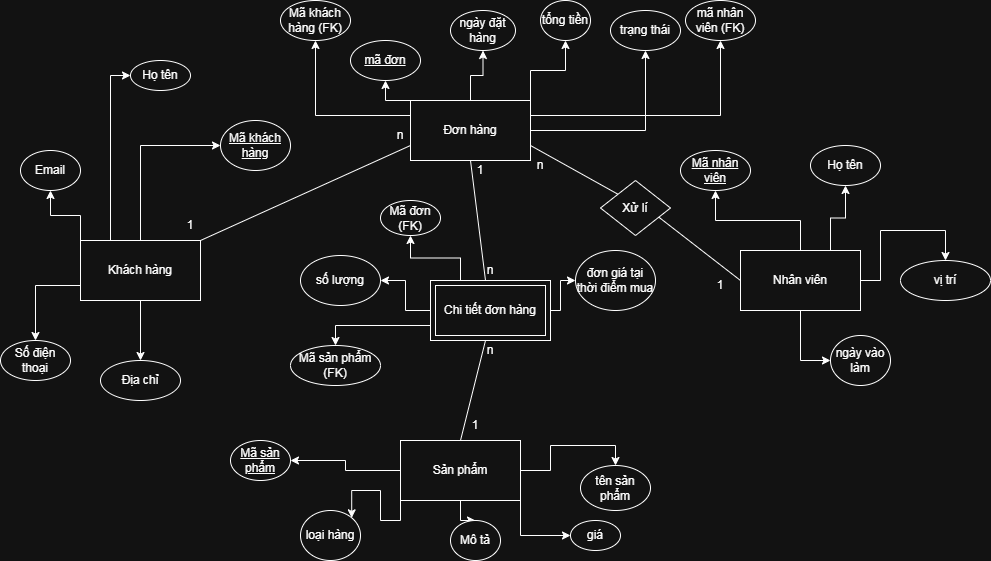

The diagram above was exported from draw.io. Its source (the exported page's mxGraphModel, read from the mxfile embedded in the PNG):
<mxGraphModel dx="1843" dy="595" grid="1" gridSize="10" guides="1" tooltips="1" connect="1" arrows="1" fold="1" page="1" pageScale="1" pageWidth="850" pageHeight="1100" math="0" shadow="0">
  <root>
    <mxCell id="0" />
    <mxCell id="1" parent="0" />
    <mxCell id="fU-JqS0hro7tZwQ4HpJm-42" edge="1" parent="1" source="fU-JqS0hro7tZwQ4HpJm-1" style="edgeStyle=orthogonalEdgeStyle;rounded=0;orthogonalLoop=1;jettySize=auto;html=1;exitX=0.5;exitY=0;exitDx=0;exitDy=0;entryX=0.5;entryY=1;entryDx=0;entryDy=0;" target="fU-JqS0hro7tZwQ4HpJm-41">
      <mxGeometry relative="1" as="geometry" />
    </mxCell>
    <mxCell id="fU-JqS0hro7tZwQ4HpJm-43" edge="1" parent="1" source="fU-JqS0hro7tZwQ4HpJm-1" style="edgeStyle=orthogonalEdgeStyle;rounded=0;orthogonalLoop=1;jettySize=auto;html=1;exitX=0.75;exitY=0;exitDx=0;exitDy=0;entryX=0.5;entryY=1;entryDx=0;entryDy=0;" target="fU-JqS0hro7tZwQ4HpJm-39">
      <mxGeometry relative="1" as="geometry" />
    </mxCell>
    <mxCell id="fU-JqS0hro7tZwQ4HpJm-44" edge="1" parent="1" source="fU-JqS0hro7tZwQ4HpJm-1" style="edgeStyle=orthogonalEdgeStyle;rounded=0;orthogonalLoop=1;jettySize=auto;html=1;exitX=1;exitY=0.5;exitDx=0;exitDy=0;entryX=0.5;entryY=0;entryDx=0;entryDy=0;" target="fU-JqS0hro7tZwQ4HpJm-40">
      <mxGeometry relative="1" as="geometry" />
    </mxCell>
    <mxCell id="fU-JqS0hro7tZwQ4HpJm-45" edge="1" parent="1" source="fU-JqS0hro7tZwQ4HpJm-1" style="edgeStyle=orthogonalEdgeStyle;rounded=0;orthogonalLoop=1;jettySize=auto;html=1;exitX=0.5;exitY=1;exitDx=0;exitDy=0;entryX=0;entryY=0.5;entryDx=0;entryDy=0;" target="fU-JqS0hro7tZwQ4HpJm-38">
      <mxGeometry relative="1" as="geometry" />
    </mxCell>
    <mxCell id="fU-JqS0hro7tZwQ4HpJm-1" parent="1" style="rounded=0;whiteSpace=wrap;html=1;" value="Nhân viên" vertex="1">
      <mxGeometry height="60" width="120" x="680" y="400" as="geometry" />
    </mxCell>
    <mxCell id="fU-JqS0hro7tZwQ4HpJm-33" edge="1" parent="1" source="fU-JqS0hro7tZwQ4HpJm-2" style="edgeStyle=orthogonalEdgeStyle;rounded=0;orthogonalLoop=1;jettySize=auto;html=1;exitX=0;exitY=0;exitDx=0;exitDy=0;entryX=0.5;entryY=1;entryDx=0;entryDy=0;" target="fU-JqS0hro7tZwQ4HpJm-31">
      <mxGeometry relative="1" as="geometry" />
    </mxCell>
    <mxCell id="fU-JqS0hro7tZwQ4HpJm-34" edge="1" parent="1" source="fU-JqS0hro7tZwQ4HpJm-2" style="edgeStyle=orthogonalEdgeStyle;rounded=0;orthogonalLoop=1;jettySize=auto;html=1;exitX=0.5;exitY=0;exitDx=0;exitDy=0;entryX=0.5;entryY=1;entryDx=0;entryDy=0;" target="fU-JqS0hro7tZwQ4HpJm-32">
      <mxGeometry relative="1" as="geometry" />
    </mxCell>
    <mxCell id="fU-JqS0hro7tZwQ4HpJm-35" edge="1" parent="1" source="fU-JqS0hro7tZwQ4HpJm-2" style="edgeStyle=orthogonalEdgeStyle;rounded=0;orthogonalLoop=1;jettySize=auto;html=1;exitX=1;exitY=0;exitDx=0;exitDy=0;entryX=0.5;entryY=1;entryDx=0;entryDy=0;" target="fU-JqS0hro7tZwQ4HpJm-29">
      <mxGeometry relative="1" as="geometry" />
    </mxCell>
    <mxCell id="fU-JqS0hro7tZwQ4HpJm-36" edge="1" parent="1" source="fU-JqS0hro7tZwQ4HpJm-2" style="edgeStyle=orthogonalEdgeStyle;rounded=0;orthogonalLoop=1;jettySize=auto;html=1;exitX=1;exitY=0.5;exitDx=0;exitDy=0;entryX=0.5;entryY=1;entryDx=0;entryDy=0;" target="fU-JqS0hro7tZwQ4HpJm-30">
      <mxGeometry relative="1" as="geometry" />
    </mxCell>
    <mxCell id="fU-JqS0hro7tZwQ4HpJm-80" edge="1" parent="1" source="fU-JqS0hro7tZwQ4HpJm-2" style="edgeStyle=orthogonalEdgeStyle;rounded=0;orthogonalLoop=1;jettySize=auto;html=1;exitX=1;exitY=0.25;exitDx=0;exitDy=0;entryX=0.5;entryY=1;entryDx=0;entryDy=0;" target="fU-JqS0hro7tZwQ4HpJm-81">
      <mxGeometry relative="1" as="geometry">
        <mxPoint x="690" y="190" as="targetPoint" />
      </mxGeometry>
    </mxCell>
    <mxCell id="fU-JqS0hro7tZwQ4HpJm-83" edge="1" parent="1" source="fU-JqS0hro7tZwQ4HpJm-2" style="edgeStyle=orthogonalEdgeStyle;rounded=0;orthogonalLoop=1;jettySize=auto;html=1;exitX=0;exitY=0.25;exitDx=0;exitDy=0;entryX=0.5;entryY=1;entryDx=0;entryDy=0;" target="fU-JqS0hro7tZwQ4HpJm-84">
      <mxGeometry relative="1" as="geometry">
        <mxPoint x="250" y="180" as="targetPoint" />
      </mxGeometry>
    </mxCell>
    <mxCell id="fU-JqS0hro7tZwQ4HpJm-2" parent="1" style="rounded=0;whiteSpace=wrap;html=1;" value="Đơn hàng" vertex="1">
      <mxGeometry height="60" width="120" x="350" y="250" as="geometry" />
    </mxCell>
    <mxCell id="fU-JqS0hro7tZwQ4HpJm-24" edge="1" parent="1" source="fU-JqS0hro7tZwQ4HpJm-3" style="edgeStyle=orthogonalEdgeStyle;rounded=0;orthogonalLoop=1;jettySize=auto;html=1;exitX=0;exitY=0.5;exitDx=0;exitDy=0;entryX=1;entryY=0.5;entryDx=0;entryDy=0;" target="fU-JqS0hro7tZwQ4HpJm-19">
      <mxGeometry relative="1" as="geometry" />
    </mxCell>
    <mxCell id="fU-JqS0hro7tZwQ4HpJm-25" edge="1" parent="1" source="fU-JqS0hro7tZwQ4HpJm-3" style="edgeStyle=orthogonalEdgeStyle;rounded=0;orthogonalLoop=1;jettySize=auto;html=1;exitX=0;exitY=1;exitDx=0;exitDy=0;entryX=1;entryY=0;entryDx=0;entryDy=0;" target="fU-JqS0hro7tZwQ4HpJm-21">
      <mxGeometry relative="1" as="geometry" />
    </mxCell>
    <mxCell id="fU-JqS0hro7tZwQ4HpJm-26" edge="1" parent="1" source="fU-JqS0hro7tZwQ4HpJm-3" style="edgeStyle=orthogonalEdgeStyle;rounded=0;orthogonalLoop=1;jettySize=auto;html=1;exitX=0.5;exitY=1;exitDx=0;exitDy=0;" target="fU-JqS0hro7tZwQ4HpJm-18">
      <mxGeometry relative="1" as="geometry" />
    </mxCell>
    <mxCell id="fU-JqS0hro7tZwQ4HpJm-27" edge="1" parent="1" source="fU-JqS0hro7tZwQ4HpJm-3" style="edgeStyle=orthogonalEdgeStyle;rounded=0;orthogonalLoop=1;jettySize=auto;html=1;exitX=1;exitY=1;exitDx=0;exitDy=0;entryX=0;entryY=0.5;entryDx=0;entryDy=0;" target="fU-JqS0hro7tZwQ4HpJm-20">
      <mxGeometry relative="1" as="geometry" />
    </mxCell>
    <mxCell id="fU-JqS0hro7tZwQ4HpJm-28" edge="1" parent="1" source="fU-JqS0hro7tZwQ4HpJm-3" style="edgeStyle=orthogonalEdgeStyle;rounded=0;orthogonalLoop=1;jettySize=auto;html=1;exitX=1;exitY=0.5;exitDx=0;exitDy=0;entryX=0.5;entryY=0;entryDx=0;entryDy=0;" target="fU-JqS0hro7tZwQ4HpJm-17">
      <mxGeometry relative="1" as="geometry" />
    </mxCell>
    <mxCell id="fU-JqS0hro7tZwQ4HpJm-3" parent="1" style="rounded=0;whiteSpace=wrap;html=1;" value="Sản phẩm" vertex="1">
      <mxGeometry height="60" width="120" x="340" y="590" as="geometry" />
    </mxCell>
    <mxCell id="fU-JqS0hro7tZwQ4HpJm-12" edge="1" parent="1" source="fU-JqS0hro7tZwQ4HpJm-4" style="edgeStyle=orthogonalEdgeStyle;rounded=0;orthogonalLoop=1;jettySize=auto;html=1;exitX=0;exitY=0;exitDx=0;exitDy=0;entryX=0.5;entryY=1;entryDx=0;entryDy=0;" target="fU-JqS0hro7tZwQ4HpJm-10">
      <mxGeometry relative="1" as="geometry" />
    </mxCell>
    <mxCell id="fU-JqS0hro7tZwQ4HpJm-13" edge="1" parent="1" source="fU-JqS0hro7tZwQ4HpJm-4" style="edgeStyle=orthogonalEdgeStyle;rounded=0;orthogonalLoop=1;jettySize=auto;html=1;exitX=0;exitY=0.75;exitDx=0;exitDy=0;entryX=0.5;entryY=0;entryDx=0;entryDy=0;" target="fU-JqS0hro7tZwQ4HpJm-7">
      <mxGeometry relative="1" as="geometry" />
    </mxCell>
    <mxCell id="fU-JqS0hro7tZwQ4HpJm-14" edge="1" parent="1" source="fU-JqS0hro7tZwQ4HpJm-4" style="edgeStyle=orthogonalEdgeStyle;rounded=0;orthogonalLoop=1;jettySize=auto;html=1;exitX=0.25;exitY=0;exitDx=0;exitDy=0;entryX=0;entryY=0.5;entryDx=0;entryDy=0;" target="fU-JqS0hro7tZwQ4HpJm-9">
      <mxGeometry relative="1" as="geometry" />
    </mxCell>
    <mxCell id="fU-JqS0hro7tZwQ4HpJm-15" edge="1" parent="1" source="fU-JqS0hro7tZwQ4HpJm-4" style="edgeStyle=orthogonalEdgeStyle;rounded=0;orthogonalLoop=1;jettySize=auto;html=1;exitX=0.5;exitY=0;exitDx=0;exitDy=0;entryX=0;entryY=0.5;entryDx=0;entryDy=0;" target="fU-JqS0hro7tZwQ4HpJm-8">
      <mxGeometry relative="1" as="geometry" />
    </mxCell>
    <mxCell id="fU-JqS0hro7tZwQ4HpJm-4" parent="1" style="rounded=0;whiteSpace=wrap;html=1;" value="Khách hàng" vertex="1">
      <mxGeometry height="60" width="120" x="20" y="390" as="geometry" />
    </mxCell>
    <mxCell id="fU-JqS0hro7tZwQ4HpJm-55" edge="1" parent="1" style="edgeStyle=orthogonalEdgeStyle;rounded=0;orthogonalLoop=1;jettySize=auto;html=1;exitX=1;exitY=0.5;exitDx=0;exitDy=0;entryX=0;entryY=0.5;entryDx=0;entryDy=0;" target="fU-JqS0hro7tZwQ4HpJm-53">
      <mxGeometry relative="1" as="geometry">
        <Array as="points">
          <mxPoint x="500" y="460" />
        </Array>
        <mxPoint x="485" y="460" as="sourcePoint" />
      </mxGeometry>
    </mxCell>
    <mxCell id="fU-JqS0hro7tZwQ4HpJm-56" edge="1" parent="1" source="LC--79gV7PVHf0JKrm49-1" style="edgeStyle=orthogonalEdgeStyle;rounded=0;orthogonalLoop=1;jettySize=auto;html=1;exitX=0;exitY=0.5;exitDx=0;exitDy=0;entryX=1;entryY=0.5;entryDx=0;entryDy=0;" target="fU-JqS0hro7tZwQ4HpJm-54">
      <mxGeometry relative="1" as="geometry">
        <mxPoint x="365" y="460" as="sourcePoint" />
      </mxGeometry>
    </mxCell>
    <mxCell id="fU-JqS0hro7tZwQ4HpJm-87" edge="1" parent="1" source="LC--79gV7PVHf0JKrm49-1" style="edgeStyle=orthogonalEdgeStyle;rounded=0;orthogonalLoop=1;jettySize=auto;html=1;exitX=0;exitY=0.75;exitDx=0;exitDy=0;entryX=0.5;entryY=0;entryDx=0;entryDy=0;" target="fU-JqS0hro7tZwQ4HpJm-86">
      <mxGeometry relative="1" as="geometry">
        <mxPoint x="395" y="490" as="sourcePoint" />
      </mxGeometry>
    </mxCell>
    <mxCell id="fU-JqS0hro7tZwQ4HpJm-88" edge="1" parent="1" source="LC--79gV7PVHf0JKrm49-1" style="edgeStyle=orthogonalEdgeStyle;rounded=0;orthogonalLoop=1;jettySize=auto;html=1;exitX=0.25;exitY=0;exitDx=0;exitDy=0;" target="fU-JqS0hro7tZwQ4HpJm-89">
      <mxGeometry relative="1" as="geometry">
        <mxPoint x="395" y="430" as="sourcePoint" />
        <mxPoint x="340" y="370" as="targetPoint" />
      </mxGeometry>
    </mxCell>
    <mxCell id="fU-JqS0hro7tZwQ4HpJm-6" parent="1" style="ellipse;whiteSpace=wrap;html=1;" value="Địa chỉ" vertex="1">
      <mxGeometry height="40" width="80" x="40" y="510" as="geometry" />
    </mxCell>
    <mxCell id="fU-JqS0hro7tZwQ4HpJm-7" parent="1" style="ellipse;whiteSpace=wrap;html=1;" value="Số điện thoại" vertex="1">
      <mxGeometry height="40" width="70" x="-60" y="490" as="geometry" />
    </mxCell>
    <mxCell id="fU-JqS0hro7tZwQ4HpJm-8" parent="1" style="ellipse;whiteSpace=wrap;html=1;fontStyle=4" value="Mã khách hàng" vertex="1">
      <mxGeometry height="50" width="70" x="160" y="270" as="geometry" />
    </mxCell>
    <mxCell id="fU-JqS0hro7tZwQ4HpJm-9" parent="1" style="ellipse;whiteSpace=wrap;html=1;" value="Họ tên" vertex="1">
      <mxGeometry height="30" width="60" x="70" y="210" as="geometry" />
    </mxCell>
    <mxCell id="fU-JqS0hro7tZwQ4HpJm-10" parent="1" style="ellipse;whiteSpace=wrap;html=1;" value="Email" vertex="1">
      <mxGeometry height="40" width="60" x="-40" y="300" as="geometry" />
    </mxCell>
    <mxCell id="fU-JqS0hro7tZwQ4HpJm-16" edge="1" parent="1" source="fU-JqS0hro7tZwQ4HpJm-4" style="edgeStyle=orthogonalEdgeStyle;rounded=0;orthogonalLoop=1;jettySize=auto;html=1;exitX=0.5;exitY=1;exitDx=0;exitDy=0;entryX=0.5;entryY=0;entryDx=0;entryDy=0;" target="fU-JqS0hro7tZwQ4HpJm-6">
      <mxGeometry relative="1" as="geometry" />
    </mxCell>
    <mxCell id="fU-JqS0hro7tZwQ4HpJm-17" parent="1" style="ellipse;whiteSpace=wrap;html=1;" value="tên sản phẩm" vertex="1">
      <mxGeometry height="45" width="70" x="520" y="615" as="geometry" />
    </mxCell>
    <mxCell id="fU-JqS0hro7tZwQ4HpJm-18" parent="1" style="ellipse;whiteSpace=wrap;html=1;" value="Mô tả" vertex="1">
      <mxGeometry height="40" width="50" x="390" y="670" as="geometry" />
    </mxCell>
    <mxCell id="fU-JqS0hro7tZwQ4HpJm-19" parent="1" style="ellipse;whiteSpace=wrap;html=1;fontStyle=4" value="Mã sản phẩm" vertex="1">
      <mxGeometry height="40" width="60" x="170" y="590" as="geometry" />
    </mxCell>
    <mxCell id="fU-JqS0hro7tZwQ4HpJm-20" parent="1" style="ellipse;whiteSpace=wrap;html=1;" value="giá" vertex="1">
      <mxGeometry height="30" width="50" x="510" y="670" as="geometry" />
    </mxCell>
    <mxCell id="fU-JqS0hro7tZwQ4HpJm-21" parent="1" style="ellipse;whiteSpace=wrap;html=1;" value="loại hàng" vertex="1">
      <mxGeometry height="50" width="60" x="240" y="660" as="geometry" />
    </mxCell>
    <mxCell id="fU-JqS0hro7tZwQ4HpJm-29" parent="1" style="ellipse;whiteSpace=wrap;html=1;" value="tổng tiền" vertex="1">
      <mxGeometry height="40" width="50" x="480" y="150" as="geometry" />
    </mxCell>
    <mxCell id="fU-JqS0hro7tZwQ4HpJm-30" parent="1" style="ellipse;whiteSpace=wrap;html=1;" value="trạng thái" vertex="1">
      <mxGeometry height="40" width="70" x="550" y="160" as="geometry" />
    </mxCell>
    <mxCell id="fU-JqS0hro7tZwQ4HpJm-31" parent="1" style="ellipse;whiteSpace=wrap;html=1;fontStyle=4" value="mã đơn" vertex="1">
      <mxGeometry height="40" width="70" x="290" y="190" as="geometry" />
    </mxCell>
    <mxCell id="fU-JqS0hro7tZwQ4HpJm-32" parent="1" style="ellipse;whiteSpace=wrap;html=1;" value="ngày đặt hàng" vertex="1">
      <mxGeometry height="40" width="65" x="390" y="160" as="geometry" />
    </mxCell>
    <mxCell id="fU-JqS0hro7tZwQ4HpJm-38" parent="1" style="ellipse;whiteSpace=wrap;html=1;" value="ngày vào làm" vertex="1">
      <mxGeometry height="50" width="60" x="770" y="485" as="geometry" />
    </mxCell>
    <mxCell id="fU-JqS0hro7tZwQ4HpJm-39" parent="1" style="ellipse;whiteSpace=wrap;html=1;" value="Họ tên" vertex="1">
      <mxGeometry height="40" width="70" x="750" y="295" as="geometry" />
    </mxCell>
    <mxCell id="fU-JqS0hro7tZwQ4HpJm-40" parent="1" style="ellipse;whiteSpace=wrap;html=1;" value="vị trí" vertex="1">
      <mxGeometry height="40" width="90" x="840" y="410" as="geometry" />
    </mxCell>
    <mxCell id="fU-JqS0hro7tZwQ4HpJm-41" parent="1" style="ellipse;whiteSpace=wrap;html=1;fontStyle=4" value="Mã nhân viên" vertex="1">
      <mxGeometry height="40" width="70" x="620" y="300" as="geometry" />
    </mxCell>
    <mxCell id="fU-JqS0hro7tZwQ4HpJm-46" edge="1" parent="1" source="fU-JqS0hro7tZwQ4HpJm-4" style="endArrow=none;html=1;rounded=0;exitX=1;exitY=0;exitDx=0;exitDy=0;entryX=0;entryY=0.75;entryDx=0;entryDy=0;" target="fU-JqS0hro7tZwQ4HpJm-2" value="">
      <mxGeometry height="50" relative="1" width="50" as="geometry">
        <mxPoint x="400" y="460" as="sourcePoint" />
        <mxPoint x="450" y="410" as="targetPoint" />
      </mxGeometry>
    </mxCell>
    <mxCell id="fU-JqS0hro7tZwQ4HpJm-47" parent="1" style="text;html=1;whiteSpace=wrap;strokeColor=none;fillColor=none;align=center;verticalAlign=middle;rounded=0;" value="1" vertex="1">
      <mxGeometry height="30" width="60" x="100" y="360" as="geometry" />
    </mxCell>
    <mxCell id="fU-JqS0hro7tZwQ4HpJm-48" parent="1" style="text;html=1;whiteSpace=wrap;strokeColor=none;fillColor=none;align=center;verticalAlign=middle;rounded=0;" value="n" vertex="1">
      <mxGeometry height="30" width="60" x="310" y="270" as="geometry" />
    </mxCell>
    <mxCell id="fU-JqS0hro7tZwQ4HpJm-51" edge="1" parent="1" source="fU-JqS0hro7tZwQ4HpJm-2" style="endArrow=none;html=1;rounded=0;exitX=0.5;exitY=1;exitDx=0;exitDy=0;entryX=0.5;entryY=0;entryDx=0;entryDy=0;" value="">
      <mxGeometry height="50" relative="1" width="50" as="geometry">
        <mxPoint x="400" y="460" as="sourcePoint" />
        <mxPoint x="425" y="430" as="targetPoint" />
      </mxGeometry>
    </mxCell>
    <mxCell id="fU-JqS0hro7tZwQ4HpJm-52" edge="1" parent="1" style="endArrow=none;html=1;rounded=0;entryX=0.5;entryY=0;entryDx=0;entryDy=0;exitX=0.5;exitY=1;exitDx=0;exitDy=0;" target="fU-JqS0hro7tZwQ4HpJm-3" value="">
      <mxGeometry height="50" relative="1" width="50" as="geometry">
        <mxPoint x="425" y="490" as="sourcePoint" />
        <mxPoint x="450" y="410" as="targetPoint" />
      </mxGeometry>
    </mxCell>
    <mxCell id="fU-JqS0hro7tZwQ4HpJm-53" parent="1" style="ellipse;whiteSpace=wrap;html=1;" value="đơn giá tại thời điểm mua" vertex="1">
      <mxGeometry height="60" width="80" x="515" y="400" as="geometry" />
    </mxCell>
    <mxCell id="fU-JqS0hro7tZwQ4HpJm-54" parent="1" style="ellipse;whiteSpace=wrap;html=1;" value="số lượng" vertex="1">
      <mxGeometry height="50" width="80" x="240" y="405" as="geometry" />
    </mxCell>
    <mxCell id="fU-JqS0hro7tZwQ4HpJm-57" parent="1" style="text;html=1;whiteSpace=wrap;strokeColor=none;fillColor=none;align=center;verticalAlign=middle;rounded=0;" value="1" vertex="1">
      <mxGeometry height="30" width="60" x="390" y="305" as="geometry" />
    </mxCell>
    <mxCell id="fU-JqS0hro7tZwQ4HpJm-58" parent="1" style="text;html=1;whiteSpace=wrap;strokeColor=none;fillColor=none;align=center;verticalAlign=middle;rounded=0;" value="n" vertex="1">
      <mxGeometry height="30" width="60" x="400" y="405" as="geometry" />
    </mxCell>
    <mxCell id="fU-JqS0hro7tZwQ4HpJm-59" parent="1" style="text;html=1;whiteSpace=wrap;strokeColor=none;fillColor=none;align=center;verticalAlign=middle;rounded=0;" value="1" vertex="1">
      <mxGeometry height="30" width="60" x="385" y="560" as="geometry" />
    </mxCell>
    <mxCell id="fU-JqS0hro7tZwQ4HpJm-61" edge="1" parent="1" source="fU-JqS0hro7tZwQ4HpJm-65" style="endArrow=none;html=1;rounded=0;entryX=0;entryY=0.5;entryDx=0;entryDy=0;exitX=1;exitY=0.75;exitDx=0;exitDy=0;" target="fU-JqS0hro7tZwQ4HpJm-1" value="">
      <mxGeometry height="50" relative="1" width="50" as="geometry">
        <mxPoint x="400" y="460" as="sourcePoint" />
        <mxPoint x="450" y="410" as="targetPoint" />
      </mxGeometry>
    </mxCell>
    <mxCell id="fU-JqS0hro7tZwQ4HpJm-62" parent="1" style="text;html=1;whiteSpace=wrap;strokeColor=none;fillColor=none;align=center;verticalAlign=middle;rounded=0;" value="1" vertex="1">
      <mxGeometry height="30" width="60" x="630" y="420" as="geometry" />
    </mxCell>
    <mxCell id="fU-JqS0hro7tZwQ4HpJm-63" parent="1" style="text;html=1;whiteSpace=wrap;strokeColor=none;fillColor=none;align=center;verticalAlign=middle;rounded=0;" value="n" vertex="1">
      <mxGeometry height="30" width="60" x="450" y="300" as="geometry" />
    </mxCell>
    <mxCell id="fU-JqS0hro7tZwQ4HpJm-66" edge="1" parent="1" source="fU-JqS0hro7tZwQ4HpJm-2" style="endArrow=none;html=1;rounded=0;entryX=0;entryY=0;entryDx=0;entryDy=0;exitX=1;exitY=0.75;exitDx=0;exitDy=0;" target="fU-JqS0hro7tZwQ4HpJm-65" value="">
      <mxGeometry height="50" relative="1" width="50" as="geometry">
        <mxPoint x="470" y="295" as="sourcePoint" />
        <mxPoint x="680" y="430" as="targetPoint" />
      </mxGeometry>
    </mxCell>
    <mxCell id="fU-JqS0hro7tZwQ4HpJm-65" parent="1" style="rhombus;whiteSpace=wrap;html=1;" value="Xử lí" vertex="1">
      <mxGeometry height="55" width="70" x="540" y="330" as="geometry" />
    </mxCell>
    <mxCell id="fU-JqS0hro7tZwQ4HpJm-81" parent="1" style="ellipse;whiteSpace=wrap;html=1;fontStyle=0" value="mã nhân viên (FK)" vertex="1">
      <mxGeometry height="40" width="70" x="625" y="150" as="geometry" />
    </mxCell>
    <mxCell id="fU-JqS0hro7tZwQ4HpJm-84" parent="1" style="ellipse;whiteSpace=wrap;html=1;" value="Mã khách hàng (FK)" vertex="1">
      <mxGeometry height="40" width="70" x="220" y="150" as="geometry" />
    </mxCell>
    <mxCell id="fU-JqS0hro7tZwQ4HpJm-86" parent="1" style="ellipse;whiteSpace=wrap;html=1;" value="Mã sản phẩm (FK)" vertex="1">
      <mxGeometry height="40" width="90" x="230" y="495" as="geometry" />
    </mxCell>
    <mxCell id="fU-JqS0hro7tZwQ4HpJm-89" parent="1" style="ellipse;whiteSpace=wrap;html=1;" value="Mã đơn (FK)" vertex="1">
      <mxGeometry height="35" width="60" x="320" y="350" as="geometry" />
    </mxCell>
    <mxCell id="fU-JqS0hro7tZwQ4HpJm-92" parent="1" style="text;html=1;whiteSpace=wrap;strokeColor=none;fillColor=none;align=center;verticalAlign=middle;rounded=0;" value="n" vertex="1">
      <mxGeometry height="30" width="60" x="400" y="485" as="geometry" />
    </mxCell>
    <mxCell id="LC--79gV7PVHf0JKrm49-1" parent="1" style="shape=ext;margin=3;double=1;whiteSpace=wrap;html=1;align=center;" value="Chi tiết đơn hàng" vertex="1">
      <mxGeometry height="60" width="120" x="370" y="430" as="geometry" />
    </mxCell>
  </root>
</mxGraphModel>